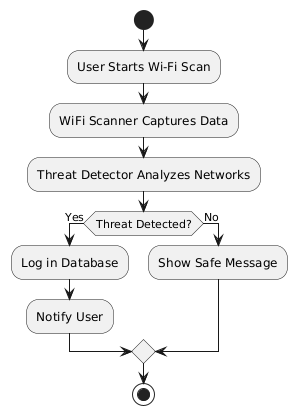

The diagram above was rendered by PlantUML. Its source (embedded in the PNG):
@startuml
start
:User Starts Wi-Fi Scan;
:WiFi Scanner Captures Data;
:Threat Detector Analyzes Networks;
if (Threat Detected?) then (Yes)
    :Log in Database;
    :Notify User;
else (No)
    :Show Safe Message;
endif
stop
@enduml